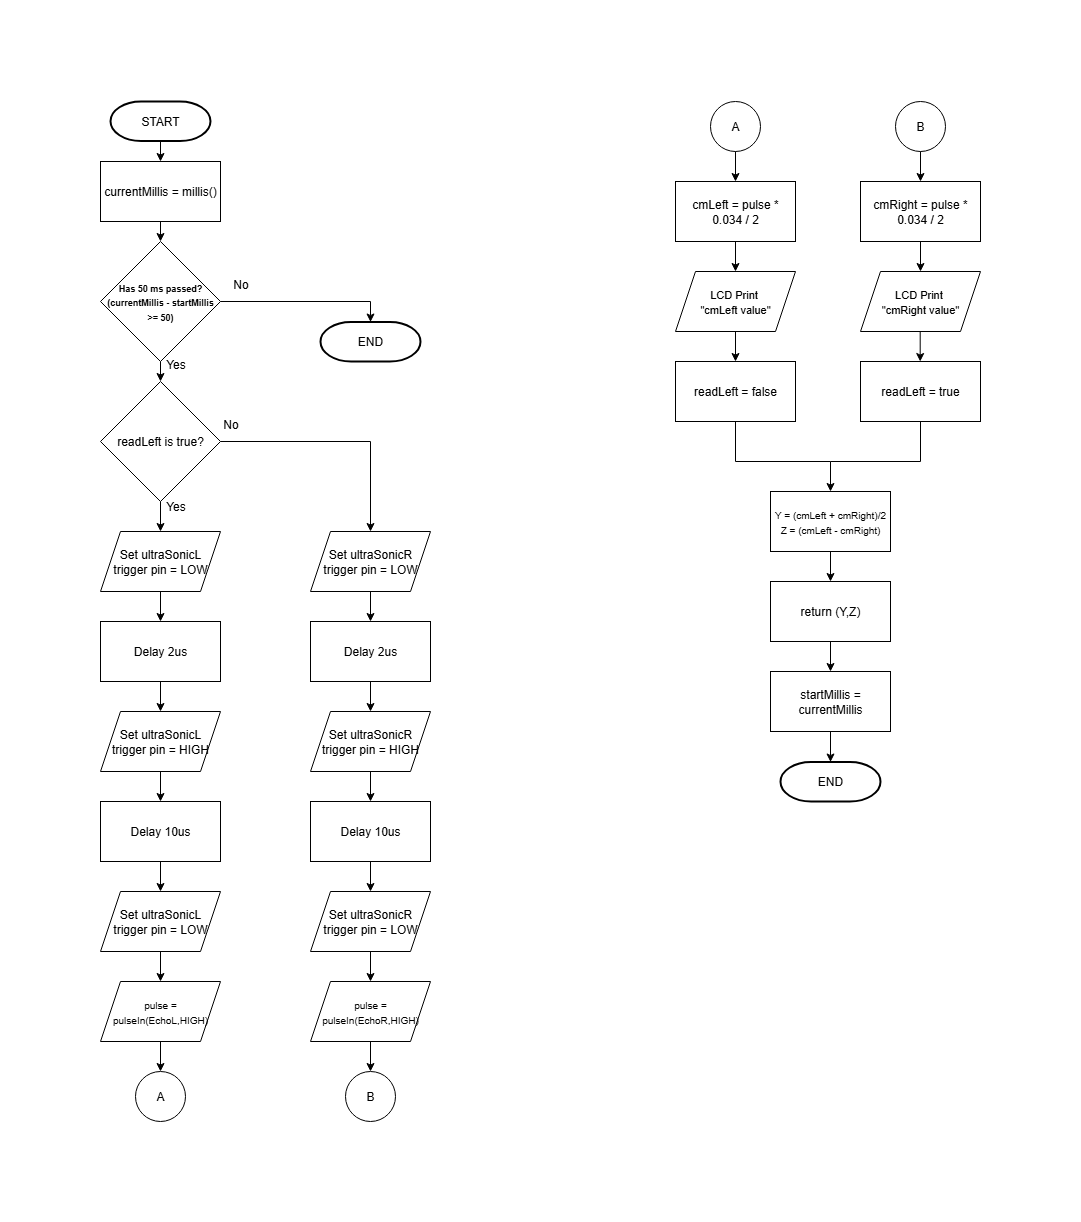

The diagram above was exported from draw.io. Its source (the exported page's mxGraphModel, read from the mxfile embedded in the PNG):
<mxGraphModel dx="1723" dy="950" grid="1" gridSize="10" guides="1" tooltips="1" connect="1" arrows="1" fold="1" page="1" pageScale="1" pageWidth="850" pageHeight="1100" math="0" shadow="0">
  <root>
    <mxCell id="0" />
    <mxCell id="1" parent="0" />
    <mxCell id="XZ84CSnpWujn0cYg-G9D-2" value="START" style="strokeWidth=2;html=1;shape=mxgraph.flowchart.terminator;whiteSpace=wrap;" parent="1" vertex="1">
      <mxGeometry x="70" y="50" width="100" height="39.5" as="geometry" />
    </mxCell>
    <mxCell id="HVsZvfbl4Z3mtE5dpsJd-1" value="" style="endArrow=classic;html=1;rounded=0;exitX=0.5;exitY=1;exitDx=0;exitDy=0;exitPerimeter=0;" parent="1" source="XZ84CSnpWujn0cYg-G9D-2" edge="1">
      <mxGeometry width="50" height="50" relative="1" as="geometry">
        <mxPoint x="210" y="310" as="sourcePoint" />
        <mxPoint x="120" y="110" as="targetPoint" />
      </mxGeometry>
    </mxCell>
    <mxCell id="HVsZvfbl4Z3mtE5dpsJd-3" value="&lt;span style=&quot;background-color: transparent; color: light-dark(rgb(0, 0, 0), rgb(255, 255, 255));&quot;&gt;currentMillis = millis()&lt;/span&gt;" style="rounded=0;whiteSpace=wrap;html=1;" parent="1" vertex="1">
      <mxGeometry x="60" y="110" width="120" height="60" as="geometry" />
    </mxCell>
    <mxCell id="HVsZvfbl4Z3mtE5dpsJd-4" value="&lt;font style=&quot;font-size: 9px;&quot;&gt;&lt;b&gt;Has 50 ms passed?&lt;/b&gt;&lt;/font&gt;&lt;div&gt;&lt;font style=&quot;font-size: 9px;&quot;&gt;&lt;b&gt;(currentMillis - startMillis &amp;gt;= 50)&lt;/b&gt;&lt;/font&gt;&lt;/div&gt;" style="rhombus;whiteSpace=wrap;html=1;" parent="1" vertex="1">
      <mxGeometry x="60" y="190" width="120" height="120" as="geometry" />
    </mxCell>
    <mxCell id="HVsZvfbl4Z3mtE5dpsJd-5" value="readLeft is true?" style="rhombus;whiteSpace=wrap;html=1;" parent="1" vertex="1">
      <mxGeometry x="60" y="330" width="120" height="120" as="geometry" />
    </mxCell>
    <mxCell id="HVsZvfbl4Z3mtE5dpsJd-7" value="&lt;div&gt;Set ultraSonicL trigger pin = LOW&lt;/div&gt;" style="shape=parallelogram;perimeter=parallelogramPerimeter;whiteSpace=wrap;html=1;fixedSize=1;" parent="1" vertex="1">
      <mxGeometry x="60" y="480" width="120" height="60" as="geometry" />
    </mxCell>
    <mxCell id="HVsZvfbl4Z3mtE5dpsJd-8" value="&lt;div&gt;Delay 2us&lt;/div&gt;" style="rounded=0;whiteSpace=wrap;html=1;" parent="1" vertex="1">
      <mxGeometry x="60" y="570" width="120" height="60" as="geometry" />
    </mxCell>
    <mxCell id="HVsZvfbl4Z3mtE5dpsJd-9" value="Set ultraSonicL trigger pin = HIGH" style="shape=parallelogram;perimeter=parallelogramPerimeter;whiteSpace=wrap;html=1;fixedSize=1;" parent="1" vertex="1">
      <mxGeometry x="60" y="660" width="120" height="60" as="geometry" />
    </mxCell>
    <mxCell id="HVsZvfbl4Z3mtE5dpsJd-10" value="&lt;div&gt;Delay 10us&lt;/div&gt;" style="rounded=0;whiteSpace=wrap;html=1;" parent="1" vertex="1">
      <mxGeometry x="60" y="750" width="120" height="60" as="geometry" />
    </mxCell>
    <mxCell id="HVsZvfbl4Z3mtE5dpsJd-11" value="Set ultraSonicL trigger pin = LOW" style="shape=parallelogram;perimeter=parallelogramPerimeter;whiteSpace=wrap;html=1;fixedSize=1;" parent="1" vertex="1">
      <mxGeometry x="60" y="840" width="120" height="60" as="geometry" />
    </mxCell>
    <mxCell id="HVsZvfbl4Z3mtE5dpsJd-12" value="&lt;font style=&quot;font-size: 10px;&quot;&gt;pulse = pulseIn(EchoL,HIGH)&lt;/font&gt;" style="shape=parallelogram;perimeter=parallelogramPerimeter;whiteSpace=wrap;html=1;fixedSize=1;" parent="1" vertex="1">
      <mxGeometry x="60" y="930" width="120" height="60" as="geometry" />
    </mxCell>
    <mxCell id="HVsZvfbl4Z3mtE5dpsJd-13" value="A" style="ellipse;whiteSpace=wrap;html=1;aspect=fixed;" parent="1" vertex="1">
      <mxGeometry x="95" y="1020" width="50" height="50" as="geometry" />
    </mxCell>
    <mxCell id="HVsZvfbl4Z3mtE5dpsJd-14" value="A" style="ellipse;whiteSpace=wrap;html=1;aspect=fixed;" parent="1" vertex="1">
      <mxGeometry x="670" y="50" width="50" height="50" as="geometry" />
    </mxCell>
    <mxCell id="HVsZvfbl4Z3mtE5dpsJd-15" value="cmLeft = pulse * 0.034 / 2" style="rounded=0;whiteSpace=wrap;html=1;" parent="1" vertex="1">
      <mxGeometry x="635" y="130" width="120" height="60" as="geometry" />
    </mxCell>
    <mxCell id="HVsZvfbl4Z3mtE5dpsJd-16" value="&lt;font style=&quot;font-size: 11px;&quot;&gt;LCD Print&amp;nbsp;&lt;/font&gt;&lt;div&gt;&lt;font style=&quot;font-size: 11px;&quot;&gt;&quot;&lt;font style=&quot;&quot;&gt;cmLeft&lt;/font&gt;&amp;nbsp;value&quot;&lt;/font&gt;&lt;/div&gt;" style="shape=parallelogram;perimeter=parallelogramPerimeter;whiteSpace=wrap;html=1;fixedSize=1;" parent="1" vertex="1">
      <mxGeometry x="635" y="220" width="120" height="60" as="geometry" />
    </mxCell>
    <mxCell id="HVsZvfbl4Z3mtE5dpsJd-19" value="readLeft = false" style="rounded=0;whiteSpace=wrap;html=1;" parent="1" vertex="1">
      <mxGeometry x="635" y="310" width="120" height="60" as="geometry" />
    </mxCell>
    <mxCell id="HVsZvfbl4Z3mtE5dpsJd-21" value="" style="endArrow=classic;html=1;rounded=0;exitX=0.5;exitY=1;exitDx=0;exitDy=0;entryX=0.5;entryY=0;entryDx=0;entryDy=0;" parent="1" source="HVsZvfbl4Z3mtE5dpsJd-3" target="HVsZvfbl4Z3mtE5dpsJd-4" edge="1">
      <mxGeometry width="50" height="50" relative="1" as="geometry">
        <mxPoint x="530" y="420" as="sourcePoint" />
        <mxPoint x="580" y="370" as="targetPoint" />
      </mxGeometry>
    </mxCell>
    <mxCell id="HVsZvfbl4Z3mtE5dpsJd-22" value="" style="endArrow=classic;html=1;rounded=0;exitX=0.5;exitY=1;exitDx=0;exitDy=0;entryX=0.5;entryY=0;entryDx=0;entryDy=0;" parent="1" source="HVsZvfbl4Z3mtE5dpsJd-4" target="HVsZvfbl4Z3mtE5dpsJd-5" edge="1">
      <mxGeometry width="50" height="50" relative="1" as="geometry">
        <mxPoint x="220" y="380" as="sourcePoint" />
        <mxPoint x="270" y="330" as="targetPoint" />
      </mxGeometry>
    </mxCell>
    <mxCell id="HVsZvfbl4Z3mtE5dpsJd-23" value="" style="endArrow=classic;html=1;rounded=0;exitX=0.5;exitY=1;exitDx=0;exitDy=0;entryX=0.5;entryY=0;entryDx=0;entryDy=0;" parent="1" source="HVsZvfbl4Z3mtE5dpsJd-5" target="HVsZvfbl4Z3mtE5dpsJd-7" edge="1">
      <mxGeometry width="50" height="50" relative="1" as="geometry">
        <mxPoint x="220" y="510" as="sourcePoint" />
        <mxPoint x="270" y="460" as="targetPoint" />
      </mxGeometry>
    </mxCell>
    <mxCell id="HVsZvfbl4Z3mtE5dpsJd-24" value="" style="endArrow=classic;html=1;rounded=0;exitX=0.5;exitY=1;exitDx=0;exitDy=0;entryX=0.5;entryY=0;entryDx=0;entryDy=0;" parent="1" source="HVsZvfbl4Z3mtE5dpsJd-7" target="HVsZvfbl4Z3mtE5dpsJd-8" edge="1">
      <mxGeometry width="50" height="50" relative="1" as="geometry">
        <mxPoint x="220" y="620" as="sourcePoint" />
        <mxPoint x="270" y="570" as="targetPoint" />
      </mxGeometry>
    </mxCell>
    <mxCell id="HVsZvfbl4Z3mtE5dpsJd-25" value="" style="endArrow=classic;html=1;rounded=0;exitX=0.5;exitY=1;exitDx=0;exitDy=0;entryX=0.5;entryY=0;entryDx=0;entryDy=0;" parent="1" source="HVsZvfbl4Z3mtE5dpsJd-8" target="HVsZvfbl4Z3mtE5dpsJd-9" edge="1">
      <mxGeometry width="50" height="50" relative="1" as="geometry">
        <mxPoint x="220" y="680" as="sourcePoint" />
        <mxPoint x="270" y="630" as="targetPoint" />
      </mxGeometry>
    </mxCell>
    <mxCell id="HVsZvfbl4Z3mtE5dpsJd-26" value="" style="endArrow=classic;html=1;rounded=0;exitX=0.5;exitY=1;exitDx=0;exitDy=0;entryX=0.5;entryY=0;entryDx=0;entryDy=0;" parent="1" source="HVsZvfbl4Z3mtE5dpsJd-9" target="HVsZvfbl4Z3mtE5dpsJd-10" edge="1">
      <mxGeometry width="50" height="50" relative="1" as="geometry">
        <mxPoint x="220" y="720" as="sourcePoint" />
        <mxPoint x="270" y="670" as="targetPoint" />
      </mxGeometry>
    </mxCell>
    <mxCell id="HVsZvfbl4Z3mtE5dpsJd-27" value="" style="endArrow=classic;html=1;rounded=0;exitX=0.5;exitY=1;exitDx=0;exitDy=0;entryX=0.5;entryY=0;entryDx=0;entryDy=0;" parent="1" source="HVsZvfbl4Z3mtE5dpsJd-10" target="HVsZvfbl4Z3mtE5dpsJd-11" edge="1">
      <mxGeometry width="50" height="50" relative="1" as="geometry">
        <mxPoint x="220" y="860" as="sourcePoint" />
        <mxPoint x="270" y="810" as="targetPoint" />
      </mxGeometry>
    </mxCell>
    <mxCell id="HVsZvfbl4Z3mtE5dpsJd-28" value="" style="endArrow=classic;html=1;rounded=0;exitX=0.5;exitY=1;exitDx=0;exitDy=0;entryX=0.5;entryY=0;entryDx=0;entryDy=0;" parent="1" source="HVsZvfbl4Z3mtE5dpsJd-11" target="HVsZvfbl4Z3mtE5dpsJd-12" edge="1">
      <mxGeometry width="50" height="50" relative="1" as="geometry">
        <mxPoint x="220" y="940" as="sourcePoint" />
        <mxPoint x="270" y="890" as="targetPoint" />
      </mxGeometry>
    </mxCell>
    <mxCell id="HVsZvfbl4Z3mtE5dpsJd-29" value="" style="endArrow=classic;html=1;rounded=0;exitX=0.5;exitY=1;exitDx=0;exitDy=0;entryX=0.5;entryY=0;entryDx=0;entryDy=0;" parent="1" source="HVsZvfbl4Z3mtE5dpsJd-12" target="HVsZvfbl4Z3mtE5dpsJd-13" edge="1">
      <mxGeometry width="50" height="50" relative="1" as="geometry">
        <mxPoint x="220" y="940" as="sourcePoint" />
        <mxPoint x="270" y="890" as="targetPoint" />
      </mxGeometry>
    </mxCell>
    <mxCell id="HVsZvfbl4Z3mtE5dpsJd-30" value="" style="endArrow=classic;html=1;rounded=0;exitX=0.5;exitY=1;exitDx=0;exitDy=0;" parent="1" source="HVsZvfbl4Z3mtE5dpsJd-14" edge="1">
      <mxGeometry width="50" height="50" relative="1" as="geometry">
        <mxPoint x="730" y="160" as="sourcePoint" />
        <mxPoint x="695" y="130" as="targetPoint" />
      </mxGeometry>
    </mxCell>
    <mxCell id="HVsZvfbl4Z3mtE5dpsJd-31" value="" style="endArrow=classic;html=1;rounded=0;exitX=0.5;exitY=1;exitDx=0;exitDy=0;entryX=0.5;entryY=0;entryDx=0;entryDy=0;" parent="1" source="HVsZvfbl4Z3mtE5dpsJd-15" target="HVsZvfbl4Z3mtE5dpsJd-16" edge="1">
      <mxGeometry width="50" height="50" relative="1" as="geometry">
        <mxPoint x="730" y="270" as="sourcePoint" />
        <mxPoint x="780" y="220" as="targetPoint" />
      </mxGeometry>
    </mxCell>
    <mxCell id="HVsZvfbl4Z3mtE5dpsJd-35" value="END" style="strokeWidth=2;html=1;shape=mxgraph.flowchart.terminator;whiteSpace=wrap;" parent="1" vertex="1">
      <mxGeometry x="280" y="270.5" width="100" height="39.5" as="geometry" />
    </mxCell>
    <mxCell id="HVsZvfbl4Z3mtE5dpsJd-37" value="" style="endArrow=classic;html=1;rounded=0;exitX=1;exitY=0.5;exitDx=0;exitDy=0;entryX=0.5;entryY=0;entryDx=0;entryDy=0;entryPerimeter=0;" parent="1" source="HVsZvfbl4Z3mtE5dpsJd-4" target="HVsZvfbl4Z3mtE5dpsJd-35" edge="1">
      <mxGeometry width="50" height="50" relative="1" as="geometry">
        <mxPoint x="310" y="350" as="sourcePoint" />
        <mxPoint x="360" y="300" as="targetPoint" />
        <Array as="points">
          <mxPoint x="330" y="250" />
        </Array>
      </mxGeometry>
    </mxCell>
    <mxCell id="HVsZvfbl4Z3mtE5dpsJd-38" value="&lt;div&gt;Set ultraSonicR trigger pin = LOW&lt;/div&gt;" style="shape=parallelogram;perimeter=parallelogramPerimeter;whiteSpace=wrap;html=1;fixedSize=1;" parent="1" vertex="1">
      <mxGeometry x="270" y="480" width="120" height="60" as="geometry" />
    </mxCell>
    <mxCell id="HVsZvfbl4Z3mtE5dpsJd-39" value="&lt;div&gt;Delay 2us&lt;/div&gt;" style="rounded=0;whiteSpace=wrap;html=1;" parent="1" vertex="1">
      <mxGeometry x="270" y="570" width="120" height="60" as="geometry" />
    </mxCell>
    <mxCell id="HVsZvfbl4Z3mtE5dpsJd-40" value="Set ultraSonicR trigger pin = HIGH" style="shape=parallelogram;perimeter=parallelogramPerimeter;whiteSpace=wrap;html=1;fixedSize=1;" parent="1" vertex="1">
      <mxGeometry x="270" y="660" width="120" height="60" as="geometry" />
    </mxCell>
    <mxCell id="HVsZvfbl4Z3mtE5dpsJd-41" value="&lt;div&gt;Delay 10us&lt;/div&gt;" style="rounded=0;whiteSpace=wrap;html=1;" parent="1" vertex="1">
      <mxGeometry x="270" y="750" width="120" height="60" as="geometry" />
    </mxCell>
    <mxCell id="HVsZvfbl4Z3mtE5dpsJd-42" value="Set ultraSonicR trigger pin = LOW" style="shape=parallelogram;perimeter=parallelogramPerimeter;whiteSpace=wrap;html=1;fixedSize=1;" parent="1" vertex="1">
      <mxGeometry x="270" y="840" width="120" height="60" as="geometry" />
    </mxCell>
    <mxCell id="HVsZvfbl4Z3mtE5dpsJd-43" value="&lt;font style=&quot;font-size: 10px;&quot;&gt;pulse = pulseIn(EchoR,HIGH)&lt;/font&gt;" style="shape=parallelogram;perimeter=parallelogramPerimeter;whiteSpace=wrap;html=1;fixedSize=1;" parent="1" vertex="1">
      <mxGeometry x="270" y="930" width="120" height="60" as="geometry" />
    </mxCell>
    <mxCell id="HVsZvfbl4Z3mtE5dpsJd-44" value="B" style="ellipse;whiteSpace=wrap;html=1;aspect=fixed;" parent="1" vertex="1">
      <mxGeometry x="305" y="1020" width="50" height="50" as="geometry" />
    </mxCell>
    <mxCell id="HVsZvfbl4Z3mtE5dpsJd-45" value="" style="endArrow=classic;html=1;rounded=0;exitX=0.5;exitY=1;exitDx=0;exitDy=0;entryX=0.5;entryY=0;entryDx=0;entryDy=0;" parent="1" source="HVsZvfbl4Z3mtE5dpsJd-38" target="HVsZvfbl4Z3mtE5dpsJd-39" edge="1">
      <mxGeometry width="50" height="50" relative="1" as="geometry">
        <mxPoint x="430" y="620" as="sourcePoint" />
        <mxPoint x="480" y="570" as="targetPoint" />
      </mxGeometry>
    </mxCell>
    <mxCell id="HVsZvfbl4Z3mtE5dpsJd-46" value="" style="endArrow=classic;html=1;rounded=0;exitX=0.5;exitY=1;exitDx=0;exitDy=0;entryX=0.5;entryY=0;entryDx=0;entryDy=0;" parent="1" source="HVsZvfbl4Z3mtE5dpsJd-39" target="HVsZvfbl4Z3mtE5dpsJd-40" edge="1">
      <mxGeometry width="50" height="50" relative="1" as="geometry">
        <mxPoint x="430" y="680" as="sourcePoint" />
        <mxPoint x="480" y="630" as="targetPoint" />
      </mxGeometry>
    </mxCell>
    <mxCell id="HVsZvfbl4Z3mtE5dpsJd-47" value="" style="endArrow=classic;html=1;rounded=0;exitX=0.5;exitY=1;exitDx=0;exitDy=0;entryX=0.5;entryY=0;entryDx=0;entryDy=0;" parent="1" source="HVsZvfbl4Z3mtE5dpsJd-40" target="HVsZvfbl4Z3mtE5dpsJd-41" edge="1">
      <mxGeometry width="50" height="50" relative="1" as="geometry">
        <mxPoint x="430" y="720" as="sourcePoint" />
        <mxPoint x="480" y="670" as="targetPoint" />
      </mxGeometry>
    </mxCell>
    <mxCell id="HVsZvfbl4Z3mtE5dpsJd-48" value="" style="endArrow=classic;html=1;rounded=0;exitX=0.5;exitY=1;exitDx=0;exitDy=0;entryX=0.5;entryY=0;entryDx=0;entryDy=0;" parent="1" source="HVsZvfbl4Z3mtE5dpsJd-41" target="HVsZvfbl4Z3mtE5dpsJd-42" edge="1">
      <mxGeometry width="50" height="50" relative="1" as="geometry">
        <mxPoint x="430" y="860" as="sourcePoint" />
        <mxPoint x="480" y="810" as="targetPoint" />
      </mxGeometry>
    </mxCell>
    <mxCell id="HVsZvfbl4Z3mtE5dpsJd-49" value="" style="endArrow=classic;html=1;rounded=0;exitX=0.5;exitY=1;exitDx=0;exitDy=0;entryX=0.5;entryY=0;entryDx=0;entryDy=0;" parent="1" source="HVsZvfbl4Z3mtE5dpsJd-42" target="HVsZvfbl4Z3mtE5dpsJd-43" edge="1">
      <mxGeometry width="50" height="50" relative="1" as="geometry">
        <mxPoint x="430" y="940" as="sourcePoint" />
        <mxPoint x="480" y="890" as="targetPoint" />
      </mxGeometry>
    </mxCell>
    <mxCell id="HVsZvfbl4Z3mtE5dpsJd-50" value="" style="endArrow=classic;html=1;rounded=0;exitX=0.5;exitY=1;exitDx=0;exitDy=0;entryX=0.5;entryY=0;entryDx=0;entryDy=0;" parent="1" source="HVsZvfbl4Z3mtE5dpsJd-43" target="HVsZvfbl4Z3mtE5dpsJd-44" edge="1">
      <mxGeometry width="50" height="50" relative="1" as="geometry">
        <mxPoint x="430" y="940" as="sourcePoint" />
        <mxPoint x="480" y="890" as="targetPoint" />
      </mxGeometry>
    </mxCell>
    <mxCell id="HVsZvfbl4Z3mtE5dpsJd-51" value="" style="endArrow=classic;html=1;rounded=0;exitX=1;exitY=0.5;exitDx=0;exitDy=0;entryX=0.5;entryY=0;entryDx=0;entryDy=0;" parent="1" source="HVsZvfbl4Z3mtE5dpsJd-5" target="HVsZvfbl4Z3mtE5dpsJd-38" edge="1">
      <mxGeometry width="50" height="50" relative="1" as="geometry">
        <mxPoint x="420" y="490" as="sourcePoint" />
        <mxPoint x="470" y="440" as="targetPoint" />
        <Array as="points">
          <mxPoint x="330" y="390" />
        </Array>
      </mxGeometry>
    </mxCell>
    <mxCell id="HVsZvfbl4Z3mtE5dpsJd-52" value="B" style="ellipse;whiteSpace=wrap;html=1;aspect=fixed;" parent="1" vertex="1">
      <mxGeometry x="855" y="50" width="50" height="50" as="geometry" />
    </mxCell>
    <mxCell id="HVsZvfbl4Z3mtE5dpsJd-53" value="cmRight = pulse * 0.034 / 2" style="rounded=0;whiteSpace=wrap;html=1;" parent="1" vertex="1">
      <mxGeometry x="820" y="130" width="120" height="60" as="geometry" />
    </mxCell>
    <mxCell id="HVsZvfbl4Z3mtE5dpsJd-54" value="&lt;font style=&quot;font-size: 11px;&quot;&gt;LCD Print&amp;nbsp;&lt;/font&gt;&lt;div&gt;&lt;font style=&quot;font-size: 11px;&quot;&gt;&quot;&lt;font style=&quot;&quot;&gt;cmRight&lt;/font&gt;&amp;nbsp;value&quot;&lt;/font&gt;&lt;/div&gt;" style="shape=parallelogram;perimeter=parallelogramPerimeter;whiteSpace=wrap;html=1;fixedSize=1;" parent="1" vertex="1">
      <mxGeometry x="820" y="220" width="120" height="60" as="geometry" />
    </mxCell>
    <mxCell id="HVsZvfbl4Z3mtE5dpsJd-55" value="return (Y,Z)" style="rounded=0;whiteSpace=wrap;html=1;" parent="1" vertex="1">
      <mxGeometry x="730" y="530" width="120" height="60" as="geometry" />
    </mxCell>
    <mxCell id="HVsZvfbl4Z3mtE5dpsJd-56" value="startMillis = currentMillis" style="rounded=0;whiteSpace=wrap;html=1;" parent="1" vertex="1">
      <mxGeometry x="730" y="620" width="120" height="60" as="geometry" />
    </mxCell>
    <mxCell id="HVsZvfbl4Z3mtE5dpsJd-57" value="readLeft = true" style="rounded=0;whiteSpace=wrap;html=1;" parent="1" vertex="1">
      <mxGeometry x="820" y="310" width="120" height="60" as="geometry" />
    </mxCell>
    <mxCell id="HVsZvfbl4Z3mtE5dpsJd-58" value="END" style="strokeWidth=2;html=1;shape=mxgraph.flowchart.terminator;whiteSpace=wrap;" parent="1" vertex="1">
      <mxGeometry x="740" y="710.5" width="100" height="39.5" as="geometry" />
    </mxCell>
    <mxCell id="HVsZvfbl4Z3mtE5dpsJd-59" value="" style="endArrow=classic;html=1;rounded=0;exitX=0.5;exitY=1;exitDx=0;exitDy=0;" parent="1" source="HVsZvfbl4Z3mtE5dpsJd-52" edge="1">
      <mxGeometry width="50" height="50" relative="1" as="geometry">
        <mxPoint x="915" y="160" as="sourcePoint" />
        <mxPoint x="880" y="130" as="targetPoint" />
      </mxGeometry>
    </mxCell>
    <mxCell id="HVsZvfbl4Z3mtE5dpsJd-60" value="" style="endArrow=classic;html=1;rounded=0;exitX=0.5;exitY=1;exitDx=0;exitDy=0;entryX=0.5;entryY=0;entryDx=0;entryDy=0;" parent="1" source="HVsZvfbl4Z3mtE5dpsJd-53" target="HVsZvfbl4Z3mtE5dpsJd-54" edge="1">
      <mxGeometry width="50" height="50" relative="1" as="geometry">
        <mxPoint x="915" y="270" as="sourcePoint" />
        <mxPoint x="965" y="220" as="targetPoint" />
      </mxGeometry>
    </mxCell>
    <mxCell id="HVsZvfbl4Z3mtE5dpsJd-65" value="No" style="text;html=1;align=center;verticalAlign=middle;resizable=0;points=[];autosize=1;strokeColor=none;fillColor=none;" parent="1" vertex="1">
      <mxGeometry x="180" y="218" width="40" height="30" as="geometry" />
    </mxCell>
    <mxCell id="HVsZvfbl4Z3mtE5dpsJd-66" value="Yes" style="text;html=1;align=center;verticalAlign=middle;resizable=0;points=[];autosize=1;strokeColor=none;fillColor=none;" parent="1" vertex="1">
      <mxGeometry x="115" y="298" width="40" height="30" as="geometry" />
    </mxCell>
    <mxCell id="HVsZvfbl4Z3mtE5dpsJd-67" value="No" style="text;html=1;align=center;verticalAlign=middle;resizable=0;points=[];autosize=1;strokeColor=none;fillColor=none;" parent="1" vertex="1">
      <mxGeometry x="170" y="358" width="40" height="30" as="geometry" />
    </mxCell>
    <mxCell id="HVsZvfbl4Z3mtE5dpsJd-68" value="Yes" style="text;html=1;align=center;verticalAlign=middle;resizable=0;points=[];autosize=1;strokeColor=none;fillColor=none;" parent="1" vertex="1">
      <mxGeometry x="115" y="440" width="40" height="30" as="geometry" />
    </mxCell>
    <mxCell id="5SFU3fVSzsz9Uou1TUhr-1" value="" style="endArrow=classic;html=1;rounded=0;exitX=0.5;exitY=1;exitDx=0;exitDy=0;entryX=0.5;entryY=0;entryDx=0;entryDy=0;" edge="1" parent="1" source="HVsZvfbl4Z3mtE5dpsJd-16" target="HVsZvfbl4Z3mtE5dpsJd-19">
      <mxGeometry width="50" height="50" relative="1" as="geometry">
        <mxPoint x="500" y="410" as="sourcePoint" />
        <mxPoint x="550" y="360" as="targetPoint" />
      </mxGeometry>
    </mxCell>
    <mxCell id="5SFU3fVSzsz9Uou1TUhr-2" value="" style="endArrow=classic;html=1;rounded=0;exitX=0.5;exitY=1;exitDx=0;exitDy=0;entryX=0.5;entryY=0;entryDx=0;entryDy=0;" edge="1" parent="1">
      <mxGeometry width="50" height="50" relative="1" as="geometry">
        <mxPoint x="879.69" y="280" as="sourcePoint" />
        <mxPoint x="879.69" y="310" as="targetPoint" />
      </mxGeometry>
    </mxCell>
    <mxCell id="5SFU3fVSzsz9Uou1TUhr-3" value="" style="endArrow=classic;html=1;rounded=0;exitX=0.5;exitY=1;exitDx=0;exitDy=0;entryX=0.5;entryY=0;entryDx=0;entryDy=0;" edge="1" parent="1" source="HVsZvfbl4Z3mtE5dpsJd-57" target="5SFU3fVSzsz9Uou1TUhr-4">
      <mxGeometry width="50" height="50" relative="1" as="geometry">
        <mxPoint x="800" y="460" as="sourcePoint" />
        <mxPoint x="880" y="440" as="targetPoint" />
        <Array as="points">
          <mxPoint x="880" y="410" />
          <mxPoint x="790" y="410" />
        </Array>
      </mxGeometry>
    </mxCell>
    <mxCell id="5SFU3fVSzsz9Uou1TUhr-4" value="&lt;font style=&quot;font-size: 10px;&quot;&gt;Y = (cmLeft + cmRight)/2&lt;/font&gt;&lt;div&gt;&lt;font style=&quot;font-size: 10px;&quot;&gt;Z = (cmLeft - cmRight)&lt;/font&gt;&lt;/div&gt;" style="rounded=0;whiteSpace=wrap;html=1;" vertex="1" parent="1">
      <mxGeometry x="730" y="440" width="120" height="60" as="geometry" />
    </mxCell>
    <mxCell id="5SFU3fVSzsz9Uou1TUhr-5" value="" style="endArrow=none;html=1;rounded=0;exitX=0.5;exitY=1;exitDx=0;exitDy=0;" edge="1" parent="1" source="HVsZvfbl4Z3mtE5dpsJd-19">
      <mxGeometry width="50" height="50" relative="1" as="geometry">
        <mxPoint x="830" y="470" as="sourcePoint" />
        <mxPoint x="790" y="410" as="targetPoint" />
        <Array as="points">
          <mxPoint x="695" y="410" />
        </Array>
      </mxGeometry>
    </mxCell>
    <mxCell id="5SFU3fVSzsz9Uou1TUhr-6" value="" style="endArrow=classic;html=1;rounded=0;exitX=0.5;exitY=1;exitDx=0;exitDy=0;entryX=0.5;entryY=0;entryDx=0;entryDy=0;" edge="1" parent="1" source="5SFU3fVSzsz9Uou1TUhr-4" target="HVsZvfbl4Z3mtE5dpsJd-55">
      <mxGeometry width="50" height="50" relative="1" as="geometry">
        <mxPoint x="770" y="590" as="sourcePoint" />
        <mxPoint x="820" y="540" as="targetPoint" />
      </mxGeometry>
    </mxCell>
    <mxCell id="5SFU3fVSzsz9Uou1TUhr-7" value="" style="endArrow=classic;html=1;rounded=0;exitX=0.5;exitY=1;exitDx=0;exitDy=0;entryX=0.5;entryY=0;entryDx=0;entryDy=0;" edge="1" parent="1" source="HVsZvfbl4Z3mtE5dpsJd-55" target="HVsZvfbl4Z3mtE5dpsJd-56">
      <mxGeometry width="50" height="50" relative="1" as="geometry">
        <mxPoint x="760" y="710" as="sourcePoint" />
        <mxPoint x="810" y="660" as="targetPoint" />
      </mxGeometry>
    </mxCell>
    <mxCell id="5SFU3fVSzsz9Uou1TUhr-8" value="" style="endArrow=classic;html=1;rounded=0;exitX=0.5;exitY=1;exitDx=0;exitDy=0;entryX=0.5;entryY=0;entryDx=0;entryDy=0;entryPerimeter=0;" edge="1" parent="1" source="HVsZvfbl4Z3mtE5dpsJd-56" target="HVsZvfbl4Z3mtE5dpsJd-58">
      <mxGeometry width="50" height="50" relative="1" as="geometry">
        <mxPoint x="760" y="710" as="sourcePoint" />
        <mxPoint x="810" y="660" as="targetPoint" />
      </mxGeometry>
    </mxCell>
  </root>
</mxGraphModel>